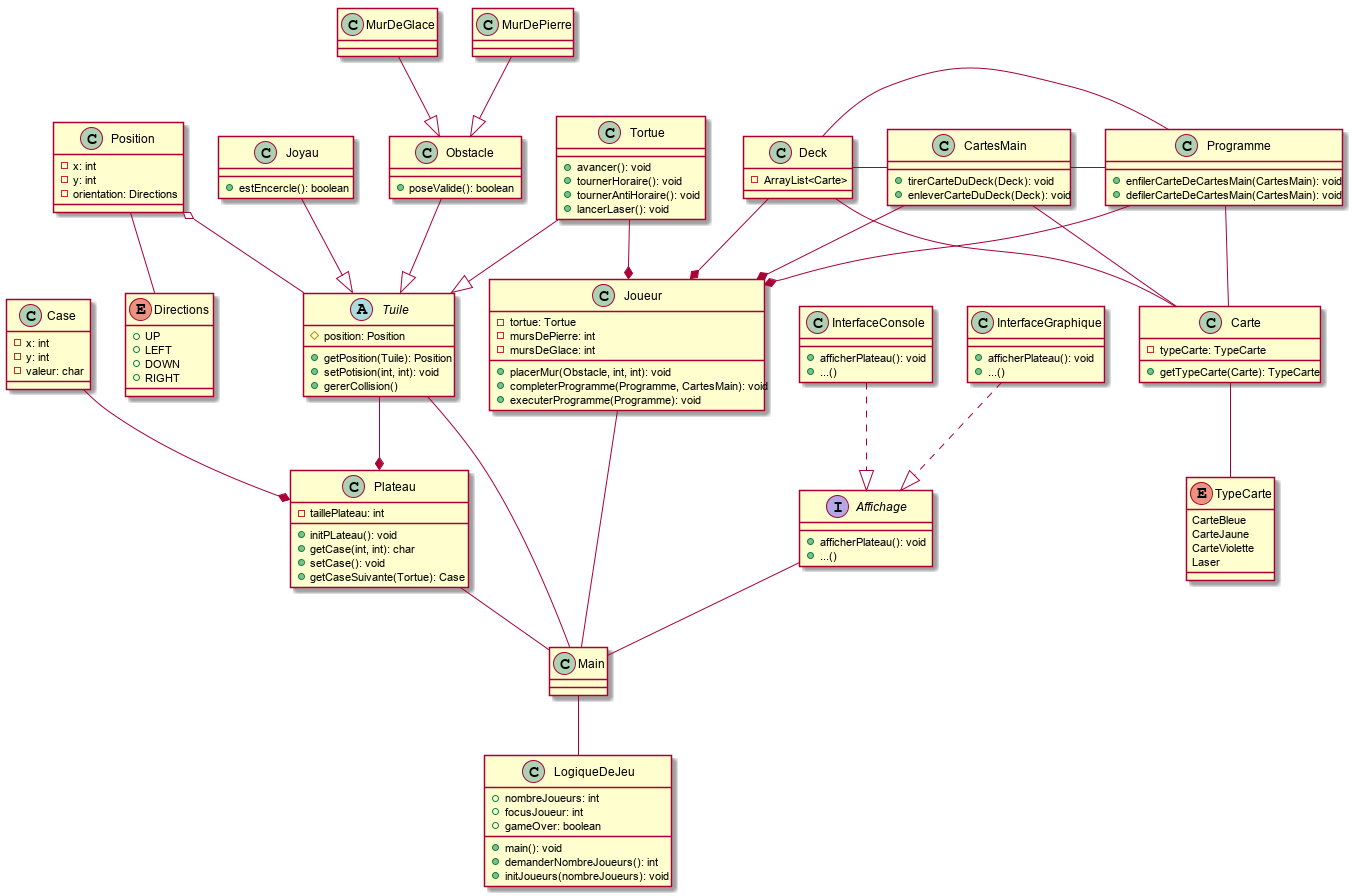

The diagram above was rendered by PlantUML. Its source (embedded in the PNG):
@startuml
class Main
Main -- LogiqueDeJeu

class LogiqueDeJeu {
+ nombreJoueurs: int
+ focusJoueur: int
+ gameOver: boolean
+ main(): void
+ demanderNombreJoueurs(): int
+ initJoueurs(nombreJoueurs): void
}

class Plateau {
- taillePlateau: int
+ initPLateau(): void
+ getCase(int, int): char
+ setCase(): void
+ getCaseSuivante(Tortue): Case
}
Plateau -- Main

class Case {
- x: int
- y: int
- valeur: char
}
Case --* Plateau

abstract class Tuile {
# position: Position
+ getPosition(Tuile): Position
+ setPotision(int, int): void
+ gererCollision()
}
Tuile -- Main
Tuile --* Plateau

enum Directions {
+ UP
+ LEFT
+ DOWN
+ RIGHT
}

class Position {
- x: int
- y: int
- orientation: Directions
}
Position o-- Tuile
Position -- Directions

class Tortue {
+ avancer(): void
+ tournerHoraire(): void
+ tournerAntiHoraire(): void
+ lancerLaser(): void
}
Tortue --|> Tuile
Tortue --* Joueur

class Joyau {
+ estEncercle(): boolean
}
Joyau --|> Tuile

class Obstacle {
+ poseValide(): boolean
}
Obstacle --|> Tuile

class MurDeGlace {

}
MurDeGlace --|> Obstacle

class MurDePierre {

}
MurDePierre --|> Obstacle

class Joueur {
- tortue: Tortue
- mursDePierre: int
- mursDeGlace: int
+ placerMur(Obstacle, int, int): void
+ completerProgramme(Programme, CartesMain): void
+ executerProgramme(Programme): void
}
Joueur -- Main

enum TypeCarte {
CarteBleue
CarteJaune
CarteViolette
Laser
}

class Carte {
- typeCarte: TypeCarte
+ getTypeCarte(Carte): TypeCarte
}
Carte -- TypeCarte

class Deck {
- ArrayList<Carte>
}
Deck - CartesMain
Deck --* Joueur
Deck -- Carte

class CartesMain {
+ tirerCarteDuDeck(Deck): void
+ enleverCarteDuDeck(Deck): void
}
CartesMain - Programme
CartesMain --* Joueur
CartesMain -- Carte

class Programme {
+ enfilerCarteDeCartesMain(CartesMain): void
+ defilerCarteDeCartesMain(CartesMain): void
}
Programme - Deck
Programme --* Joueur
Programme -- Carte

interface Affichage {
+ afficherPlateau(): void
+ ...()
}
Affichage -- Main

class InterfaceGraphique {
+ afficherPlateau(): void
+ ...()
}
InterfaceGraphique ..|> Affichage

class InterfaceConsole {
+ afficherPlateau(): void
+ ...()
}
InterfaceConsole ..|> Affichage
@enduml